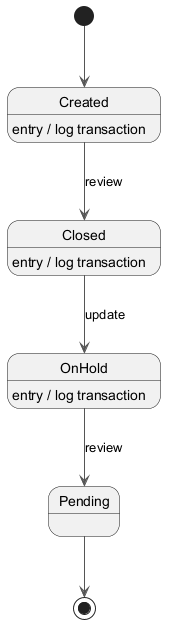

The diagram above was rendered by PlantUML. Its source (embedded in the PNG):
@startuml
skinparam backgroundColor #FFFFFF
skinparam classBackgroundColor #E8F4FA
skinparam classBorderColor #2C7DA0
skinparam ArrowColor #555555
[*] --> Created
Created --> Closed : review
Created : entry / log transaction
Closed --> OnHold : update
Closed : entry / log transaction
OnHold --> Pending : review
OnHold : entry / log transaction
Pending --> [*]
@enduml